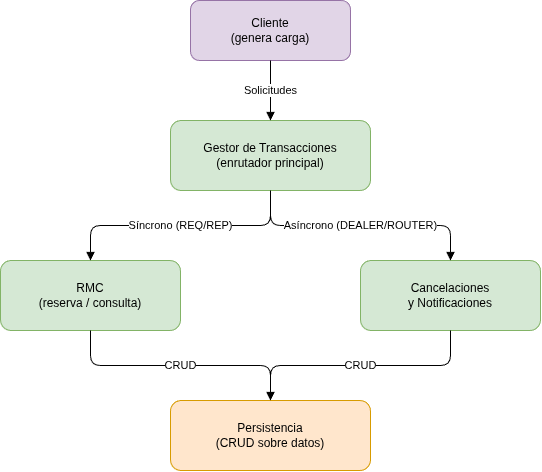

The diagram above was exported from draw.io. Its source (the exported page's mxGraphModel, read from the mxfile embedded in the PNG):
<mxGraphModel dx="1414" dy="877" grid="1" gridSize="10" guides="1" tooltips="1" connect="1" arrows="1" fold="1" page="1" pageScale="1" pageWidth="850" pageHeight="1100" math="0" shadow="0">
  <root>
    <mxCell id="0" />
    <mxCell id="1" parent="0" />
    <mxCell id="c1" parent="1" style="rounded=1;whiteSpace=wrap;html=1;fillColor=#E1D5E7;strokeColor=#9673A6;" value="Cliente&#10;(genera carga)" vertex="1">
      <mxGeometry height="60" width="160" x="330" y="40" as="geometry" />
    </mxCell>
    <mxCell id="c2" parent="1" style="rounded=1;whiteSpace=wrap;html=1;fillColor=#D5E8D4;strokeColor=#82B366;" value="Gestor de Transacciones&#10;(enrutador principal)" vertex="1">
      <mxGeometry height="70" width="200" x="310" y="160" as="geometry" />
    </mxCell>
    <mxCell id="c3" parent="1" style="rounded=1;whiteSpace=wrap;html=1;fillColor=#D5E8D4;strokeColor=#82B366;" value="RMC&#10;(reserva / consulta)" vertex="1">
      <mxGeometry height="70" width="180" x="140" y="300" as="geometry" />
    </mxCell>
    <mxCell id="c4" parent="1" style="rounded=1;whiteSpace=wrap;html=1;fillColor=#D5E8D4;strokeColor=#82B366;" value="Cancelaciones&#10;y Notificaciones" vertex="1">
      <mxGeometry height="70" width="180" x="500" y="300" as="geometry" />
    </mxCell>
    <mxCell id="c5" parent="1" style="rounded=1;whiteSpace=wrap;html=1;fillColor=#FFE6CC;strokeColor=#D79B00;" value="Persistencia&#10;(CRUD sobre datos)" vertex="1">
      <mxGeometry height="70" width="200" x="310" y="440" as="geometry" />
    </mxCell>
    <mxCell id="e1" edge="1" parent="1" source="c1" style="edgeStyle=orthogonalEdgeStyle;html=1;endArrow=block;" target="c2" value="Solicitudes">
      <mxGeometry relative="1" as="geometry" />
    </mxCell>
    <mxCell id="e2" edge="1" parent="1" source="c2" style="edgeStyle=orthogonalEdgeStyle;html=1;endArrow=block;" target="c3" value="Síncrono (REQ/REP)">
      <mxGeometry relative="1" as="geometry" />
    </mxCell>
    <mxCell id="e3" edge="1" parent="1" source="c2" style="edgeStyle=orthogonalEdgeStyle;html=1;endArrow=block;" target="c4" value="Asíncrono (DEALER/ROUTER)">
      <mxGeometry relative="1" as="geometry" />
    </mxCell>
    <mxCell id="e4" edge="1" parent="1" source="c3" style="edgeStyle=orthogonalEdgeStyle;html=1;endArrow=block;" target="c5" value="CRUD">
      <mxGeometry relative="1" as="geometry" />
    </mxCell>
    <mxCell id="e5" edge="1" parent="1" source="c4" style="edgeStyle=orthogonalEdgeStyle;html=1;endArrow=block;" target="c5" value="CRUD">
      <mxGeometry relative="1" as="geometry" />
    </mxCell>
  </root>
</mxGraphModel>